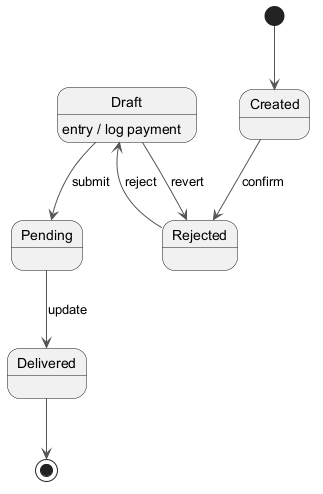

The diagram above was rendered by PlantUML. Its source (embedded in the PNG):
@startuml
skinparam backgroundColor #FFFFFF
skinparam classBackgroundColor #F3E5F5
skinparam classBorderColor #6A1B9A
skinparam ArrowColor #555555
[*] --> Created
Created --> Rejected : confirm
Rejected --> Draft : reject
Draft --> Pending : submit
Draft : entry / log payment
Pending --> Delivered : update
Draft --> Rejected : revert
Delivered --> [*]
@enduml